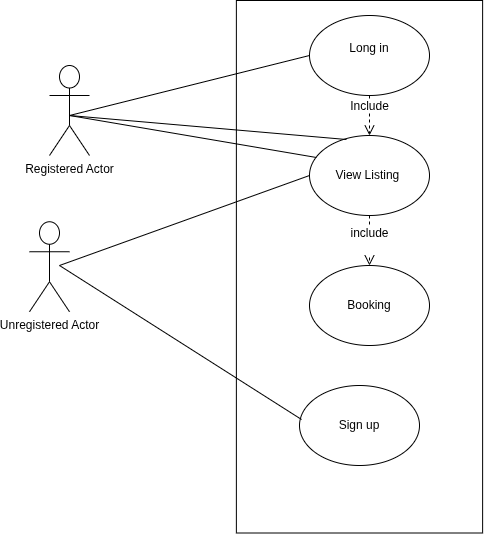

The diagram above was exported from draw.io. Its source (the exported page's mxGraphModel, read from the mxfile embedded in the PNG):
<mxGraphModel dx="816" dy="444" grid="1" gridSize="10" guides="1" tooltips="1" connect="1" arrows="1" fold="1" page="1" pageScale="1" pageWidth="850" pageHeight="1100" math="0" shadow="0">
  <root>
    <mxCell id="0" />
    <mxCell id="1" parent="0" />
    <mxCell id="QobtWmTGfU9BE1CdT6O_-5" value="" style="rounded=0;whiteSpace=wrap;html=1;rotation=90;movable=1;resizable=1;rotatable=1;deletable=1;editable=1;locked=0;connectable=1;" vertex="1" parent="1">
      <mxGeometry x="113.75" y="438.13" width="532.5" height="246.25" as="geometry" />
    </mxCell>
    <mxCell id="QobtWmTGfU9BE1CdT6O_-1" value="Unregistered Actor" style="shape=umlActor;verticalLabelPosition=bottom;verticalAlign=top;html=1;outlineConnect=0;" vertex="1" parent="1">
      <mxGeometry x="50" y="516.25" width="40" height="90" as="geometry" />
    </mxCell>
    <mxCell id="QobtWmTGfU9BE1CdT6O_-2" value="View Listing&amp;nbsp;" style="ellipse;whiteSpace=wrap;html=1;movable=1;resizable=1;rotatable=1;deletable=1;editable=1;locked=0;connectable=1;" vertex="1" parent="1">
      <mxGeometry x="330" y="430" width="120" height="80" as="geometry" />
    </mxCell>
    <mxCell id="QobtWmTGfU9BE1CdT6O_-6" value="Long in&lt;div&gt;&lt;div&gt;&lt;br&gt;&lt;/div&gt;&lt;/div&gt;" style="ellipse;whiteSpace=wrap;html=1;movable=1;resizable=1;rotatable=1;deletable=1;editable=1;locked=0;connectable=1;" vertex="1" parent="1">
      <mxGeometry x="330" y="310" width="120" height="80" as="geometry" />
    </mxCell>
    <mxCell id="QobtWmTGfU9BE1CdT6O_-7" value="Sign up" style="ellipse;whiteSpace=wrap;html=1;movable=1;resizable=1;rotatable=1;deletable=1;editable=1;locked=0;connectable=1;" vertex="1" parent="1">
      <mxGeometry x="320" y="680" width="120" height="80" as="geometry" />
    </mxCell>
    <mxCell id="QobtWmTGfU9BE1CdT6O_-8" value="Registered Actor" style="shape=umlActor;verticalLabelPosition=bottom;verticalAlign=top;html=1;outlineConnect=0;" vertex="1" parent="1">
      <mxGeometry x="70" y="360" width="40" height="90" as="geometry" />
    </mxCell>
    <mxCell id="QobtWmTGfU9BE1CdT6O_-12" value="" style="endArrow=none;html=1;rounded=0;exitX=0.017;exitY=0.425;exitDx=0;exitDy=0;exitPerimeter=0;entryX=0;entryY=0.5;entryDx=0;entryDy=0;" edge="1" parent="1" source="QobtWmTGfU9BE1CdT6O_-7" target="QobtWmTGfU9BE1CdT6O_-2">
      <mxGeometry width="50" height="50" relative="1" as="geometry">
        <mxPoint x="320" y="610" as="sourcePoint" />
        <mxPoint x="320" y="390" as="targetPoint" />
        <Array as="points">
          <mxPoint x="80" y="560" />
        </Array>
      </mxGeometry>
    </mxCell>
    <mxCell id="QobtWmTGfU9BE1CdT6O_-13" value="" style="endArrow=none;html=1;rounded=0;fontFamily=Helvetica;fontSize=12;fontColor=default;resizable=1;exitX=0;exitY=0.5;exitDx=0;exitDy=0;entryX=0.058;entryY=0.275;entryDx=0;entryDy=0;entryPerimeter=0;" edge="1" parent="1" source="QobtWmTGfU9BE1CdT6O_-6" target="QobtWmTGfU9BE1CdT6O_-2">
      <mxGeometry width="50" height="50" relative="1" as="geometry">
        <mxPoint x="400" y="500" as="sourcePoint" />
        <mxPoint x="320" y="380" as="targetPoint" />
        <Array as="points">
          <mxPoint x="90" y="410" />
        </Array>
      </mxGeometry>
    </mxCell>
    <mxCell id="QobtWmTGfU9BE1CdT6O_-14" value="Booking" style="ellipse;whiteSpace=wrap;html=1;strokeColor=default;align=center;verticalAlign=middle;fontFamily=Helvetica;fontSize=12;fontColor=default;resizable=1;fillColor=default;" vertex="1" parent="1">
      <mxGeometry x="330" y="560" width="120" height="80" as="geometry" />
    </mxCell>
    <mxCell id="QobtWmTGfU9BE1CdT6O_-15" value="" style="endArrow=none;html=1;rounded=0;fontFamily=Helvetica;fontSize=12;fontColor=default;resizable=1;entryX=0.308;entryY=0.05;entryDx=0;entryDy=0;entryPerimeter=0;" edge="1" parent="1" target="QobtWmTGfU9BE1CdT6O_-2">
      <mxGeometry width="50" height="50" relative="1" as="geometry">
        <mxPoint x="90" y="410" as="sourcePoint" />
        <mxPoint x="450" y="450" as="targetPoint" />
        <Array as="points">
          <mxPoint x="90" y="410" />
        </Array>
      </mxGeometry>
    </mxCell>
    <mxCell id="QobtWmTGfU9BE1CdT6O_-18" value="include&lt;div&gt;&lt;br&gt;&lt;/div&gt;" style="endArrow=open;endSize=12;dashed=1;html=1;rounded=0;fontFamily=Helvetica;fontSize=12;fontColor=default;resizable=1;entryX=0.5;entryY=0;entryDx=0;entryDy=0;exitX=0.5;exitY=1;exitDx=0;exitDy=0;" edge="1" parent="1" source="QobtWmTGfU9BE1CdT6O_-2" target="QobtWmTGfU9BE1CdT6O_-14">
      <mxGeometry width="160" relative="1" as="geometry">
        <mxPoint x="380" y="520" as="sourcePoint" />
        <mxPoint x="500" y="470" as="targetPoint" />
        <mxPoint as="offset" />
      </mxGeometry>
    </mxCell>
    <mxCell id="QobtWmTGfU9BE1CdT6O_-21" value="Include" style="html=1;verticalAlign=bottom;endArrow=open;dashed=1;endSize=8;curved=0;rounded=0;fontFamily=Helvetica;fontSize=12;fontColor=default;resizable=1;entryX=0.5;entryY=0;entryDx=0;entryDy=0;exitX=0.5;exitY=1;exitDx=0;exitDy=0;" edge="1" parent="1" source="QobtWmTGfU9BE1CdT6O_-6" target="QobtWmTGfU9BE1CdT6O_-2">
      <mxGeometry relative="1" as="geometry">
        <mxPoint x="460" y="480" as="sourcePoint" />
        <mxPoint x="380" y="480" as="targetPoint" />
      </mxGeometry>
    </mxCell>
  </root>
</mxGraphModel>